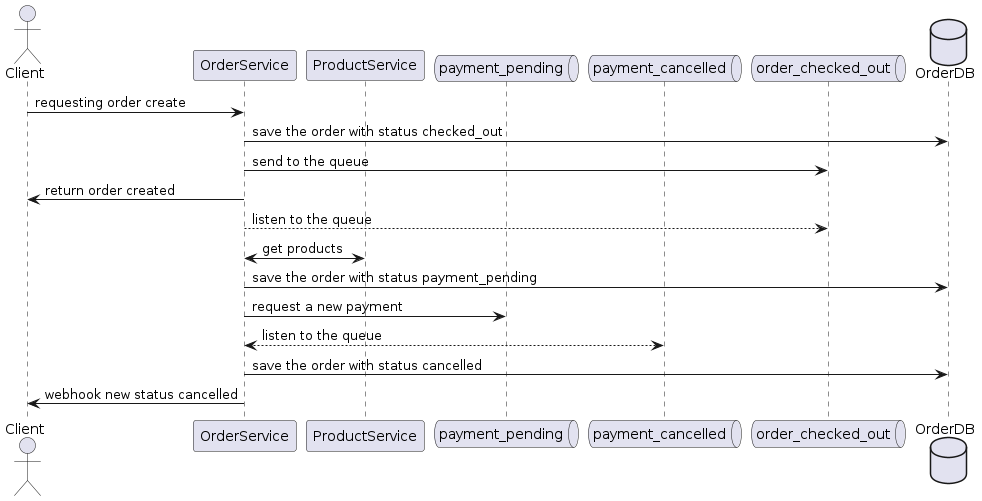

The diagram above was rendered by PlantUML. Its source (embedded in the PNG):
@startuml

actor           Client              as client
participant     OrderService        as ordersvc
participant     ProductService      as productsvc
queue           payment_pending     as paymentpending
queue           payment_cancelled   as paymentcancelled
queue           order_checked_out   as orderchecked
database        OrderDB             as orderDB

client -> ordersvc : requesting order create
ordersvc -> orderDB : save the order with status checked_out
ordersvc -> orderchecked : send to the queue
ordersvc -> client : return order created
ordersvc --> orderchecked : listen to the queue
ordersvc <-> productsvc : get products
ordersvc -> orderDB : save the order with status payment_pending
ordersvc -> paymentpending : request a new payment
ordersvc <--> paymentcancelled : listen to the queue
ordersvc -> orderDB : save the order with status cancelled
ordersvc -> client : webhook new status cancelled

@enduml